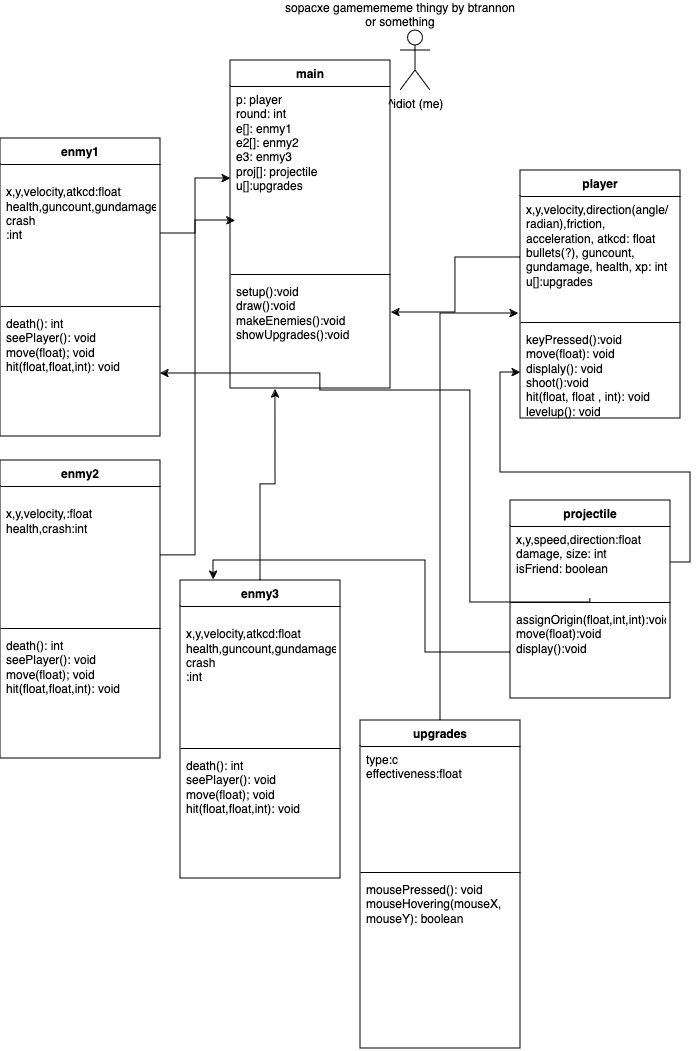

The diagram above was exported from draw.io. Its source (the exported page's mxGraphModel, read from the mxfile embedded in the PNG):
<mxGraphModel dx="1034" dy="615" grid="1" gridSize="10" guides="1" tooltips="1" connect="1" arrows="1" fold="1" page="1" pageScale="1" pageWidth="1100" pageHeight="1700" math="0" shadow="0">
  <root>
    <mxCell id="0" />
    <mxCell id="1" parent="0" />
    <mxCell id="V0aDztzmWle91NC4_Clm-212" value="^idiot (me)" style="shape=umlActor;verticalLabelPosition=bottom;verticalAlign=top;html=1;outlineConnect=0;" parent="1" vertex="1">
      <mxGeometry x="460" y="70" width="30" height="60" as="geometry" />
    </mxCell>
    <mxCell id="V0aDztzmWle91NC4_Clm-213" value="main" style="swimlane;fontStyle=1;align=center;verticalAlign=top;childLayout=stackLayout;horizontal=1;startSize=26;horizontalStack=0;resizeParent=1;resizeParentMax=0;resizeLast=0;collapsible=1;marginBottom=0;whiteSpace=wrap;html=1;" parent="1" vertex="1">
      <mxGeometry x="290" y="100" width="160" height="328" as="geometry" />
    </mxCell>
    <mxCell id="V0aDztzmWle91NC4_Clm-214" value="&lt;div&gt;p: player&lt;br&gt;&lt;/div&gt;&lt;div&gt;round: int&lt;/div&gt;&lt;div&gt;e[]: enmy1&lt;/div&gt;&lt;div&gt;e2[]: enmy2&lt;/div&gt;&lt;div&gt;e3: enmy3&lt;/div&gt;&lt;div&gt;proj[]: projectile&lt;/div&gt;&lt;div&gt;u[]:upgrades&lt;br&gt;&lt;/div&gt;&lt;div&gt;&lt;br&gt;&lt;/div&gt;" style="text;strokeColor=none;fillColor=none;align=left;verticalAlign=top;spacingLeft=4;spacingRight=4;overflow=hidden;rotatable=0;points=[[0,0.5],[1,0.5]];portConstraint=eastwest;whiteSpace=wrap;html=1;" parent="V0aDztzmWle91NC4_Clm-213" vertex="1">
      <mxGeometry y="26" width="160" height="184" as="geometry" />
    </mxCell>
    <mxCell id="V0aDztzmWle91NC4_Clm-215" value="" style="line;strokeWidth=1;fillColor=none;align=left;verticalAlign=middle;spacingTop=-1;spacingLeft=3;spacingRight=3;rotatable=0;labelPosition=right;points=[];portConstraint=eastwest;strokeColor=inherit;" parent="V0aDztzmWle91NC4_Clm-213" vertex="1">
      <mxGeometry y="210" width="160" height="8" as="geometry" />
    </mxCell>
    <mxCell id="V0aDztzmWle91NC4_Clm-216" value="&lt;div&gt;setup():void&lt;/div&gt;&lt;div&gt;draw():void&lt;br&gt;&lt;/div&gt;&lt;div&gt;makeEnemies():void&lt;/div&gt;&lt;div&gt;showUpgrades():void&lt;br&gt;&lt;/div&gt;" style="text;strokeColor=none;fillColor=none;align=left;verticalAlign=top;spacingLeft=4;spacingRight=4;overflow=hidden;rotatable=0;points=[[0,0.5],[1,0.5]];portConstraint=eastwest;whiteSpace=wrap;html=1;" parent="V0aDztzmWle91NC4_Clm-213" vertex="1">
      <mxGeometry y="218" width="160" height="110" as="geometry" />
    </mxCell>
    <mxCell id="V0aDztzmWle91NC4_Clm-217" value="sopacxe gamemememe thingy by btrannon or something" style="text;html=1;align=center;verticalAlign=middle;whiteSpace=wrap;rounded=0;" parent="1" vertex="1">
      <mxGeometry x="340" y="40" width="240" height="30" as="geometry" />
    </mxCell>
    <mxCell id="V0aDztzmWle91NC4_Clm-218" value="player" style="swimlane;fontStyle=1;align=center;verticalAlign=top;childLayout=stackLayout;horizontal=1;startSize=26;horizontalStack=0;resizeParent=1;resizeParentMax=0;resizeLast=0;collapsible=1;marginBottom=0;whiteSpace=wrap;html=1;" parent="1" vertex="1">
      <mxGeometry x="580" y="210" width="160" height="248" as="geometry" />
    </mxCell>
    <mxCell id="V0aDztzmWle91NC4_Clm-219" value="&lt;div&gt;x,y,velocity,direction(angle/radian),friction, acceleration, atkcd: float&lt;/div&gt;&lt;div&gt;bullets(?), guncount, gundamage, health, xp: int&lt;/div&gt;&lt;div&gt;u[]:upgrades&lt;br&gt;&lt;/div&gt;" style="text;strokeColor=none;fillColor=none;align=left;verticalAlign=top;spacingLeft=4;spacingRight=4;overflow=hidden;rotatable=0;points=[[0,0.5],[1,0.5]];portConstraint=eastwest;whiteSpace=wrap;html=1;" parent="V0aDztzmWle91NC4_Clm-218" vertex="1">
      <mxGeometry y="26" width="160" height="122" as="geometry" />
    </mxCell>
    <mxCell id="V0aDztzmWle91NC4_Clm-220" value="" style="line;strokeWidth=1;fillColor=none;align=left;verticalAlign=middle;spacingTop=-1;spacingLeft=3;spacingRight=3;rotatable=0;labelPosition=right;points=[];portConstraint=eastwest;strokeColor=inherit;" parent="V0aDztzmWle91NC4_Clm-218" vertex="1">
      <mxGeometry y="148" width="160" height="8" as="geometry" />
    </mxCell>
    <mxCell id="V0aDztzmWle91NC4_Clm-221" value="keyPressed():void&lt;br&gt;&lt;div&gt;move(float): void&lt;br&gt;displaly(): void&lt;br&gt;&lt;/div&gt;&lt;div&gt;shoot():void&lt;/div&gt;&lt;div&gt;hit(float, float , int): void&lt;/div&gt;&lt;div&gt;levelup(): void&lt;br&gt;&lt;/div&gt;" style="text;strokeColor=none;fillColor=none;align=left;verticalAlign=top;spacingLeft=4;spacingRight=4;overflow=hidden;rotatable=0;points=[[0,0.5],[1,0.5]];portConstraint=eastwest;whiteSpace=wrap;html=1;" parent="V0aDztzmWle91NC4_Clm-218" vertex="1">
      <mxGeometry y="156" width="160" height="92" as="geometry" />
    </mxCell>
    <mxCell id="V0aDztzmWle91NC4_Clm-222" style="edgeStyle=orthogonalEdgeStyle;rounded=0;orthogonalLoop=1;jettySize=auto;html=1;entryX=1.006;entryY=0.309;entryDx=0;entryDy=0;entryPerimeter=0;" parent="1" source="V0aDztzmWle91NC4_Clm-219" target="V0aDztzmWle91NC4_Clm-216" edge="1">
      <mxGeometry relative="1" as="geometry" />
    </mxCell>
    <mxCell id="V0aDztzmWle91NC4_Clm-223" value="enmy1" style="swimlane;fontStyle=1;align=center;verticalAlign=top;childLayout=stackLayout;horizontal=1;startSize=26;horizontalStack=0;resizeParent=1;resizeParentMax=0;resizeLast=0;collapsible=1;marginBottom=0;whiteSpace=wrap;html=1;" parent="1" vertex="1">
      <mxGeometry x="60" y="178" width="160" height="298" as="geometry" />
    </mxCell>
    <mxCell id="V0aDztzmWle91NC4_Clm-224" value="&lt;div&gt;&lt;br&gt;&lt;/div&gt;&lt;div&gt;x,y,velocity,atkcd:float&lt;br&gt;health,guncount,gundamage,&lt;/div&gt;&lt;div&gt;crash&lt;br&gt;&lt;/div&gt;&lt;div&gt;:int&lt;br&gt;&lt;/div&gt;" style="text;strokeColor=none;fillColor=none;align=left;verticalAlign=top;spacingLeft=4;spacingRight=4;overflow=hidden;rotatable=0;points=[[0,0.5],[1,0.5]];portConstraint=eastwest;whiteSpace=wrap;html=1;" parent="V0aDztzmWle91NC4_Clm-223" vertex="1">
      <mxGeometry y="26" width="160" height="138" as="geometry" />
    </mxCell>
    <mxCell id="V0aDztzmWle91NC4_Clm-225" value="" style="line;strokeWidth=1;fillColor=none;align=left;verticalAlign=middle;spacingTop=-1;spacingLeft=3;spacingRight=3;rotatable=0;labelPosition=right;points=[];portConstraint=eastwest;strokeColor=inherit;" parent="V0aDztzmWle91NC4_Clm-223" vertex="1">
      <mxGeometry y="164" width="160" height="8" as="geometry" />
    </mxCell>
    <mxCell id="V0aDztzmWle91NC4_Clm-226" value="&lt;div&gt;death(): int&lt;/div&gt;&lt;div&gt;seePlayer(): void&lt;/div&gt;&lt;div&gt;move(float); void&lt;/div&gt;&lt;div&gt;hit(float,float,int): void&lt;br&gt;&lt;/div&gt;" style="text;strokeColor=none;fillColor=none;align=left;verticalAlign=top;spacingLeft=4;spacingRight=4;overflow=hidden;rotatable=0;points=[[0,0.5],[1,0.5]];portConstraint=eastwest;whiteSpace=wrap;html=1;" parent="V0aDztzmWle91NC4_Clm-223" vertex="1">
      <mxGeometry y="172" width="160" height="126" as="geometry" />
    </mxCell>
    <mxCell id="V0aDztzmWle91NC4_Clm-227" style="edgeStyle=orthogonalEdgeStyle;rounded=0;orthogonalLoop=1;jettySize=auto;html=1;" parent="1" source="V0aDztzmWle91NC4_Clm-224" target="V0aDztzmWle91NC4_Clm-214" edge="1">
      <mxGeometry relative="1" as="geometry" />
    </mxCell>
    <mxCell id="V0aDztzmWle91NC4_Clm-228" value="projectile" style="swimlane;fontStyle=1;align=center;verticalAlign=top;childLayout=stackLayout;horizontal=1;startSize=26;horizontalStack=0;resizeParent=1;resizeParentMax=0;resizeLast=0;collapsible=1;marginBottom=0;whiteSpace=wrap;html=1;" parent="1" vertex="1">
      <mxGeometry x="570" y="540" width="160" height="198" as="geometry" />
    </mxCell>
    <mxCell id="V0aDztzmWle91NC4_Clm-229" value="&lt;div&gt;x,y,speed,direction:float&lt;/div&gt;&lt;div&gt;damage, size: int&lt;/div&gt;&lt;div&gt;isFriend: boolean&lt;br&gt;&lt;/div&gt;" style="text;strokeColor=none;fillColor=none;align=left;verticalAlign=top;spacingLeft=4;spacingRight=4;overflow=hidden;rotatable=0;points=[[0,0.5],[1,0.5]];portConstraint=eastwest;whiteSpace=wrap;html=1;" parent="V0aDztzmWle91NC4_Clm-228" vertex="1">
      <mxGeometry y="26" width="160" height="72" as="geometry" />
    </mxCell>
    <mxCell id="V0aDztzmWle91NC4_Clm-230" value="" style="line;strokeWidth=1;fillColor=none;align=left;verticalAlign=middle;spacingTop=-1;spacingLeft=3;spacingRight=3;rotatable=0;labelPosition=right;points=[];portConstraint=eastwest;strokeColor=inherit;" parent="V0aDztzmWle91NC4_Clm-228" vertex="1">
      <mxGeometry y="98" width="160" height="8" as="geometry" />
    </mxCell>
    <mxCell id="V0aDztzmWle91NC4_Clm-231" value="&lt;div&gt;assignOrigin(float,int,int):void&lt;/div&gt;&lt;div&gt;move(float):void&lt;/div&gt;&lt;div&gt;display():void&lt;br&gt;&lt;/div&gt;" style="text;strokeColor=none;fillColor=none;align=left;verticalAlign=top;spacingLeft=4;spacingRight=4;overflow=hidden;rotatable=0;points=[[0,0.5],[1,0.5]];portConstraint=eastwest;whiteSpace=wrap;html=1;" parent="V0aDztzmWle91NC4_Clm-228" vertex="1">
      <mxGeometry y="106" width="160" height="92" as="geometry" />
    </mxCell>
    <mxCell id="V0aDztzmWle91NC4_Clm-232" style="edgeStyle=orthogonalEdgeStyle;rounded=0;orthogonalLoop=1;jettySize=auto;html=1;entryX=0;entryY=0.5;entryDx=0;entryDy=0;" parent="1" source="V0aDztzmWle91NC4_Clm-229" target="V0aDztzmWle91NC4_Clm-221" edge="1">
      <mxGeometry relative="1" as="geometry" />
    </mxCell>
    <mxCell id="V0aDztzmWle91NC4_Clm-233" style="edgeStyle=orthogonalEdgeStyle;rounded=0;orthogonalLoop=1;jettySize=auto;html=1;entryX=1;entryY=0.5;entryDx=0;entryDy=0;" parent="1" source="V0aDztzmWle91NC4_Clm-229" target="V0aDztzmWle91NC4_Clm-226" edge="1">
      <mxGeometry relative="1" as="geometry">
        <Array as="points">
          <mxPoint x="530" y="642" />
          <mxPoint x="530" y="430" />
          <mxPoint x="380" y="430" />
          <mxPoint x="380" y="413" />
        </Array>
      </mxGeometry>
    </mxCell>
    <mxCell id="V0aDztzmWle91NC4_Clm-234" value="enmy2" style="swimlane;fontStyle=1;align=center;verticalAlign=top;childLayout=stackLayout;horizontal=1;startSize=26;horizontalStack=0;resizeParent=1;resizeParentMax=0;resizeLast=0;collapsible=1;marginBottom=0;whiteSpace=wrap;html=1;" parent="1" vertex="1">
      <mxGeometry x="60" y="500" width="160" height="298" as="geometry" />
    </mxCell>
    <mxCell id="V0aDztzmWle91NC4_Clm-235" value="&lt;div&gt;&lt;br&gt;&lt;/div&gt;&lt;div&gt;x,y,velocity,:float&lt;br&gt;health,crash:int&lt;br&gt;&lt;/div&gt;" style="text;strokeColor=none;fillColor=none;align=left;verticalAlign=top;spacingLeft=4;spacingRight=4;overflow=hidden;rotatable=0;points=[[0,0.5],[1,0.5]];portConstraint=eastwest;whiteSpace=wrap;html=1;" parent="V0aDztzmWle91NC4_Clm-234" vertex="1">
      <mxGeometry y="26" width="160" height="138" as="geometry" />
    </mxCell>
    <mxCell id="V0aDztzmWle91NC4_Clm-236" value="" style="line;strokeWidth=1;fillColor=none;align=left;verticalAlign=middle;spacingTop=-1;spacingLeft=3;spacingRight=3;rotatable=0;labelPosition=right;points=[];portConstraint=eastwest;strokeColor=inherit;" parent="V0aDztzmWle91NC4_Clm-234" vertex="1">
      <mxGeometry y="164" width="160" height="8" as="geometry" />
    </mxCell>
    <mxCell id="V0aDztzmWle91NC4_Clm-237" value="&lt;div&gt;death(): int&lt;/div&gt;&lt;div&gt;seePlayer(): void&lt;/div&gt;&lt;div&gt;move(float); void&lt;/div&gt;&lt;div&gt;hit(float,float,int): void&lt;br&gt;&lt;/div&gt;" style="text;strokeColor=none;fillColor=none;align=left;verticalAlign=top;spacingLeft=4;spacingRight=4;overflow=hidden;rotatable=0;points=[[0,0.5],[1,0.5]];portConstraint=eastwest;whiteSpace=wrap;html=1;" parent="V0aDztzmWle91NC4_Clm-234" vertex="1">
      <mxGeometry y="172" width="160" height="126" as="geometry" />
    </mxCell>
    <mxCell id="V0aDztzmWle91NC4_Clm-242" value="enmy3" style="swimlane;fontStyle=1;align=center;verticalAlign=top;childLayout=stackLayout;horizontal=1;startSize=26;horizontalStack=0;resizeParent=1;resizeParentMax=0;resizeLast=0;collapsible=1;marginBottom=0;whiteSpace=wrap;html=1;" parent="1" vertex="1">
      <mxGeometry x="240" y="620" width="160" height="298" as="geometry" />
    </mxCell>
    <mxCell id="V0aDztzmWle91NC4_Clm-243" value="&lt;div&gt;&lt;br&gt;&lt;/div&gt;&lt;div&gt;x,y,velocity,atkcd:float&lt;br&gt;health,guncount,gundamage,&lt;/div&gt;&lt;div&gt;crash&lt;br&gt;&lt;/div&gt;&lt;div&gt;:int&lt;br&gt;&lt;/div&gt;" style="text;strokeColor=none;fillColor=none;align=left;verticalAlign=top;spacingLeft=4;spacingRight=4;overflow=hidden;rotatable=0;points=[[0,0.5],[1,0.5]];portConstraint=eastwest;whiteSpace=wrap;html=1;" parent="V0aDztzmWle91NC4_Clm-242" vertex="1">
      <mxGeometry y="26" width="160" height="138" as="geometry" />
    </mxCell>
    <mxCell id="V0aDztzmWle91NC4_Clm-244" value="" style="line;strokeWidth=1;fillColor=none;align=left;verticalAlign=middle;spacingTop=-1;spacingLeft=3;spacingRight=3;rotatable=0;labelPosition=right;points=[];portConstraint=eastwest;strokeColor=inherit;" parent="V0aDztzmWle91NC4_Clm-242" vertex="1">
      <mxGeometry y="164" width="160" height="8" as="geometry" />
    </mxCell>
    <mxCell id="V0aDztzmWle91NC4_Clm-245" value="&lt;div&gt;death(): int&lt;/div&gt;&lt;div&gt;seePlayer(): void&lt;/div&gt;&lt;div&gt;move(float); void&lt;/div&gt;&lt;div&gt;hit(float,float,int): void&lt;br&gt;&lt;/div&gt;" style="text;strokeColor=none;fillColor=none;align=left;verticalAlign=top;spacingLeft=4;spacingRight=4;overflow=hidden;rotatable=0;points=[[0,0.5],[1,0.5]];portConstraint=eastwest;whiteSpace=wrap;html=1;" parent="V0aDztzmWle91NC4_Clm-242" vertex="1">
      <mxGeometry y="172" width="160" height="126" as="geometry" />
    </mxCell>
    <mxCell id="V0aDztzmWle91NC4_Clm-247" style="edgeStyle=orthogonalEdgeStyle;rounded=0;orthogonalLoop=1;jettySize=auto;html=1;exitX=0;exitY=0.5;exitDx=0;exitDy=0;entryX=0.206;entryY=-0.003;entryDx=0;entryDy=0;entryPerimeter=0;" parent="1" source="V0aDztzmWle91NC4_Clm-231" target="V0aDztzmWle91NC4_Clm-242" edge="1">
      <mxGeometry relative="1" as="geometry" />
    </mxCell>
    <mxCell id="V0aDztzmWle91NC4_Clm-248" style="edgeStyle=orthogonalEdgeStyle;rounded=0;orthogonalLoop=1;jettySize=auto;html=1;exitX=1;exitY=0.5;exitDx=0;exitDy=0;entryX=0.031;entryY=0.729;entryDx=0;entryDy=0;entryPerimeter=0;" parent="1" source="V0aDztzmWle91NC4_Clm-235" target="V0aDztzmWle91NC4_Clm-214" edge="1">
      <mxGeometry relative="1" as="geometry" />
    </mxCell>
    <mxCell id="V0aDztzmWle91NC4_Clm-249" style="edgeStyle=orthogonalEdgeStyle;rounded=0;orthogonalLoop=1;jettySize=auto;html=1;entryX=0.281;entryY=1.009;entryDx=0;entryDy=0;entryPerimeter=0;" parent="1" source="V0aDztzmWle91NC4_Clm-242" target="V0aDztzmWle91NC4_Clm-216" edge="1">
      <mxGeometry relative="1" as="geometry" />
    </mxCell>
    <mxCell id="MosRKgw7ZNf1KNUkJNtE-1" value="upgrades" style="swimlane;fontStyle=1;align=center;verticalAlign=top;childLayout=stackLayout;horizontal=1;startSize=26;horizontalStack=0;resizeParent=1;resizeParentMax=0;resizeLast=0;collapsible=1;marginBottom=0;whiteSpace=wrap;html=1;" parent="1" vertex="1">
      <mxGeometry x="420" y="760" width="160" height="328" as="geometry" />
    </mxCell>
    <mxCell id="MosRKgw7ZNf1KNUkJNtE-2" value="type:c&lt;br&gt;effectiveness:float" style="text;strokeColor=none;fillColor=none;align=left;verticalAlign=top;spacingLeft=4;spacingRight=4;overflow=hidden;rotatable=0;points=[[0,0.5],[1,0.5]];portConstraint=eastwest;whiteSpace=wrap;html=1;" parent="MosRKgw7ZNf1KNUkJNtE-1" vertex="1">
      <mxGeometry y="26" width="160" height="122" as="geometry" />
    </mxCell>
    <mxCell id="MosRKgw7ZNf1KNUkJNtE-3" value="" style="line;strokeWidth=1;fillColor=none;align=left;verticalAlign=middle;spacingTop=-1;spacingLeft=3;spacingRight=3;rotatable=0;labelPosition=right;points=[];portConstraint=eastwest;strokeColor=inherit;" parent="MosRKgw7ZNf1KNUkJNtE-1" vertex="1">
      <mxGeometry y="148" width="160" height="8" as="geometry" />
    </mxCell>
    <mxCell id="MosRKgw7ZNf1KNUkJNtE-4" value="&lt;div&gt;mousePressed(): void&lt;/div&gt;&lt;div&gt;mouseHovering(mouseX,&lt;/div&gt;&lt;div&gt;mouseY): boolean&lt;br&gt;&lt;/div&gt;&lt;div&gt;&lt;br&gt;&lt;/div&gt;" style="text;strokeColor=none;fillColor=none;align=left;verticalAlign=top;spacingLeft=4;spacingRight=4;overflow=hidden;rotatable=0;points=[[0,0.5],[1,0.5]];portConstraint=eastwest;whiteSpace=wrap;html=1;" parent="MosRKgw7ZNf1KNUkJNtE-1" vertex="1">
      <mxGeometry y="156" width="160" height="172" as="geometry" />
    </mxCell>
    <mxCell id="MosRKgw7ZNf1KNUkJNtE-5" style="edgeStyle=orthogonalEdgeStyle;rounded=0;orthogonalLoop=1;jettySize=auto;html=1;entryX=-0.012;entryY=0.959;entryDx=0;entryDy=0;entryPerimeter=0;" parent="1" source="MosRKgw7ZNf1KNUkJNtE-1" target="V0aDztzmWle91NC4_Clm-219" edge="1">
      <mxGeometry relative="1" as="geometry" />
    </mxCell>
  </root>
</mxGraphModel>